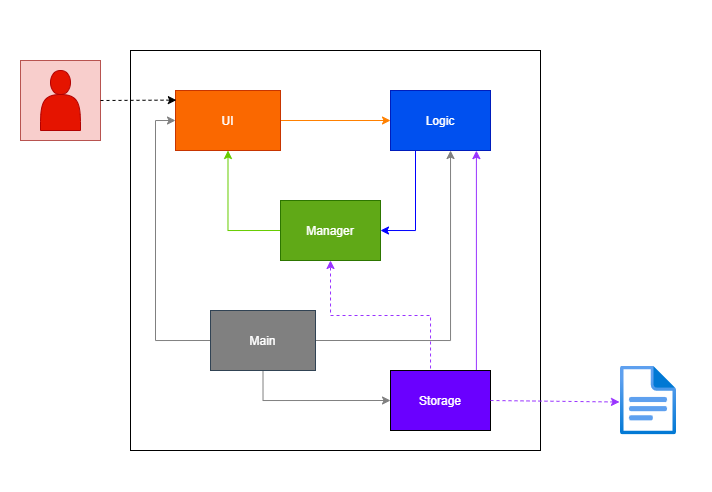

The diagram above was exported from draw.io. Its source (the exported page's mxGraphModel, read from the mxfile embedded in the PNG):
<mxGraphModel dx="981" dy="493" grid="1" gridSize="10" guides="1" tooltips="1" connect="1" arrows="1" fold="1" page="1" pageScale="1" pageWidth="827" pageHeight="1169" math="0" shadow="0">
  <root>
    <mxCell id="0" />
    <mxCell id="1" parent="0" />
    <mxCell id="OYfd3qK3tCy_VW31Xcsx-18" value="" style="rounded=0;whiteSpace=wrap;html=1;fontColor=#FFFFFF;fillColor=#FFFFFF;strokeColor=none;" parent="1" vertex="1">
      <mxGeometry x="70" y="110" width="710" height="490" as="geometry" />
    </mxCell>
    <mxCell id="G5mBKEaRsxggF8S6CgEy-3" value="" style="rounded=0;whiteSpace=wrap;html=1;" parent="1" vertex="1">
      <mxGeometry x="200" y="160" width="410" height="400" as="geometry" />
    </mxCell>
    <mxCell id="OYfd3qK3tCy_VW31Xcsx-16" style="edgeStyle=orthogonalEdgeStyle;rounded=0;orthogonalLoop=1;jettySize=auto;html=1;exitX=0.25;exitY=1;exitDx=0;exitDy=0;fontColor=#FFFFFF;strokeColor=#0000FF;entryX=1;entryY=0.5;entryDx=0;entryDy=0;" parent="1" source="G5mBKEaRsxggF8S6CgEy-4" target="G5mBKEaRsxggF8S6CgEy-6" edge="1">
      <mxGeometry relative="1" as="geometry">
        <Array as="points">
          <mxPoint x="485" y="340" />
        </Array>
      </mxGeometry>
    </mxCell>
    <mxCell id="G5mBKEaRsxggF8S6CgEy-4" value="Logic" style="rounded=0;whiteSpace=wrap;html=1;fillColor=#0050ef;fontColor=#ffffff;strokeColor=#001DBC;" parent="1" vertex="1">
      <mxGeometry x="460" y="200" width="100" height="60" as="geometry" />
    </mxCell>
    <mxCell id="G5mBKEaRsxggF8S6CgEy-20" style="edgeStyle=orthogonalEdgeStyle;rounded=0;orthogonalLoop=1;jettySize=auto;html=1;exitX=1;exitY=0.25;exitDx=0;exitDy=0;entryX=1;entryY=0.25;entryDx=0;entryDy=0;fontColor=#FFFFFF;strokeColor=#FF8000;" parent="1" source="G5mBKEaRsxggF8S6CgEy-5" target="G5mBKEaRsxggF8S6CgEy-5" edge="1">
      <mxGeometry relative="1" as="geometry" />
    </mxCell>
    <mxCell id="OYfd3qK3tCy_VW31Xcsx-10" style="edgeStyle=orthogonalEdgeStyle;rounded=0;orthogonalLoop=1;jettySize=auto;html=1;exitX=1;exitY=0.5;exitDx=0;exitDy=0;entryX=0;entryY=0.5;entryDx=0;entryDy=0;fontColor=#FFFFFF;strokeColor=#FF8000;" parent="1" source="G5mBKEaRsxggF8S6CgEy-5" target="G5mBKEaRsxggF8S6CgEy-4" edge="1">
      <mxGeometry relative="1" as="geometry" />
    </mxCell>
    <mxCell id="G5mBKEaRsxggF8S6CgEy-5" value="UI" style="rounded=0;whiteSpace=wrap;html=1;fillColor=#fa6800;fontColor=#FFFFFF;strokeColor=#C73500;" parent="1" vertex="1">
      <mxGeometry x="245" y="200" width="105" height="60" as="geometry" />
    </mxCell>
    <mxCell id="OYfd3qK3tCy_VW31Xcsx-14" style="edgeStyle=orthogonalEdgeStyle;rounded=0;orthogonalLoop=1;jettySize=auto;html=1;exitX=0;exitY=0.5;exitDx=0;exitDy=0;entryX=0.5;entryY=1;entryDx=0;entryDy=0;fontColor=#FFFFFF;strokeColor=#66CC00;" parent="1" source="G5mBKEaRsxggF8S6CgEy-6" target="G5mBKEaRsxggF8S6CgEy-5" edge="1">
      <mxGeometry relative="1" as="geometry" />
    </mxCell>
    <mxCell id="G5mBKEaRsxggF8S6CgEy-6" value="Manager" style="rounded=0;whiteSpace=wrap;html=1;fillColor=#60a917;fontColor=#ffffff;strokeColor=#2D7600;" parent="1" vertex="1">
      <mxGeometry x="350" y="310" width="100" height="60" as="geometry" />
    </mxCell>
    <mxCell id="G5mBKEaRsxggF8S6CgEy-9" value="" style="group" parent="1" vertex="1" connectable="0">
      <mxGeometry x="90" y="170" width="80" height="80" as="geometry" />
    </mxCell>
    <mxCell id="G5mBKEaRsxggF8S6CgEy-1" value="" style="rounded=0;whiteSpace=wrap;html=1;fillColor=#f8cecc;strokeColor=#b85450;" parent="G5mBKEaRsxggF8S6CgEy-9" vertex="1">
      <mxGeometry width="80" height="80" as="geometry" />
    </mxCell>
    <mxCell id="G5mBKEaRsxggF8S6CgEy-2" value="" style="shape=actor;whiteSpace=wrap;html=1;fillColor=#e51400;fontColor=#ffffff;strokeColor=#B20000;" parent="G5mBKEaRsxggF8S6CgEy-9" vertex="1">
      <mxGeometry x="20" y="10" width="40" height="60" as="geometry" />
    </mxCell>
    <mxCell id="OYfd3qK3tCy_VW31Xcsx-11" style="edgeStyle=orthogonalEdgeStyle;rounded=0;orthogonalLoop=1;jettySize=auto;html=1;exitX=1;exitY=0.5;exitDx=0;exitDy=0;fontColor=#FFFFFF;strokeColor=#808080;" parent="1" source="G5mBKEaRsxggF8S6CgEy-11" edge="1">
      <mxGeometry relative="1" as="geometry">
        <Array as="points">
          <mxPoint x="520" y="450" />
          <mxPoint x="520" y="260" />
        </Array>
        <mxPoint x="520" y="260" as="targetPoint" />
      </mxGeometry>
    </mxCell>
    <mxCell id="OYfd3qK3tCy_VW31Xcsx-13" style="edgeStyle=orthogonalEdgeStyle;rounded=0;orthogonalLoop=1;jettySize=auto;html=1;exitX=0;exitY=0.5;exitDx=0;exitDy=0;entryX=0;entryY=0.5;entryDx=0;entryDy=0;fontColor=#FFFFFF;strokeColor=#808080;" parent="1" source="G5mBKEaRsxggF8S6CgEy-11" target="G5mBKEaRsxggF8S6CgEy-5" edge="1">
      <mxGeometry relative="1" as="geometry" />
    </mxCell>
    <mxCell id="OYfd3qK3tCy_VW31Xcsx-17" style="edgeStyle=orthogonalEdgeStyle;rounded=0;orthogonalLoop=1;jettySize=auto;html=1;exitX=0.5;exitY=1;exitDx=0;exitDy=0;entryX=0;entryY=0.5;entryDx=0;entryDy=0;fontColor=#FFFFFF;strokeColor=#808080;" parent="1" source="G5mBKEaRsxggF8S6CgEy-11" target="OYfd3qK3tCy_VW31Xcsx-2" edge="1">
      <mxGeometry relative="1" as="geometry" />
    </mxCell>
    <mxCell id="G5mBKEaRsxggF8S6CgEy-11" value="Main" style="rounded=0;whiteSpace=wrap;html=1;fontColor=#ffffff;fillColor=#808080;strokeColor=#314354;" parent="1" vertex="1">
      <mxGeometry x="280" y="420" width="105" height="60" as="geometry" />
    </mxCell>
    <mxCell id="OYfd3qK3tCy_VW31Xcsx-1" value="" style="aspect=fixed;html=1;points=[];align=center;image;fontSize=12;image=img/lib/azure2/general/File.svg;" parent="1" vertex="1">
      <mxGeometry x="690" y="475.5" width="56.00000000000001" height="69" as="geometry" />
    </mxCell>
    <mxCell id="9ksW8NSV-t8W_wW-TaCk-5" style="edgeStyle=orthogonalEdgeStyle;rounded=0;orthogonalLoop=1;jettySize=auto;html=1;exitX=0.5;exitY=0;exitDx=0;exitDy=0;entryX=0.5;entryY=1;entryDx=0;entryDy=0;dashed=1;strokeColor=#9933FF;" parent="1" source="OYfd3qK3tCy_VW31Xcsx-2" target="G5mBKEaRsxggF8S6CgEy-6" edge="1">
      <mxGeometry relative="1" as="geometry">
        <Array as="points">
          <mxPoint x="500" y="480" />
          <mxPoint x="500" y="425" />
          <mxPoint x="400" y="425" />
        </Array>
      </mxGeometry>
    </mxCell>
    <mxCell id="9ksW8NSV-t8W_wW-TaCk-6" style="edgeStyle=orthogonalEdgeStyle;rounded=0;orthogonalLoop=1;jettySize=auto;html=1;exitX=0.88;exitY=0.013;exitDx=0;exitDy=0;entryX=0.859;entryY=1.002;entryDx=0;entryDy=0;strokeColor=#9933FF;entryPerimeter=0;exitPerimeter=0;" parent="1" source="OYfd3qK3tCy_VW31Xcsx-2" target="G5mBKEaRsxggF8S6CgEy-4" edge="1">
      <mxGeometry relative="1" as="geometry">
        <Array as="points">
          <mxPoint x="548" y="495" />
          <mxPoint x="546" y="495" />
        </Array>
      </mxGeometry>
    </mxCell>
    <mxCell id="OYfd3qK3tCy_VW31Xcsx-2" value="&lt;font color=&quot;#ffffff&quot;&gt;Storage&lt;/font&gt;" style="rounded=0;whiteSpace=wrap;html=1;fillColor=#6A00FF;" parent="1" vertex="1">
      <mxGeometry x="460" y="480" width="100" height="60" as="geometry" />
    </mxCell>
    <mxCell id="OYfd3qK3tCy_VW31Xcsx-3" value="" style="endArrow=classic;html=1;rounded=0;fontColor=#FFFFFF;entryX=-0.018;entryY=0.522;entryDx=0;entryDy=0;entryPerimeter=0;exitX=1;exitY=0.5;exitDx=0;exitDy=0;dashed=1;strokeColor=#9933FF;" parent="1" source="OYfd3qK3tCy_VW31Xcsx-2" target="OYfd3qK3tCy_VW31Xcsx-1" edge="1">
      <mxGeometry width="50" height="50" relative="1" as="geometry">
        <mxPoint x="390" y="420" as="sourcePoint" />
        <mxPoint x="440" y="370" as="targetPoint" />
      </mxGeometry>
    </mxCell>
    <mxCell id="OYfd3qK3tCy_VW31Xcsx-4" value="" style="endArrow=classic;html=1;rounded=0;fontColor=#FFFFFF;exitX=1;exitY=0.5;exitDx=0;exitDy=0;dashed=1;entryX=0.008;entryY=0.16;entryDx=0;entryDy=0;entryPerimeter=0;" parent="1" source="G5mBKEaRsxggF8S6CgEy-1" edge="1" target="G5mBKEaRsxggF8S6CgEy-5">
      <mxGeometry width="50" height="50" relative="1" as="geometry">
        <mxPoint x="310" y="150" as="sourcePoint" />
        <mxPoint x="240" y="210" as="targetPoint" />
      </mxGeometry>
    </mxCell>
  </root>
</mxGraphModel>